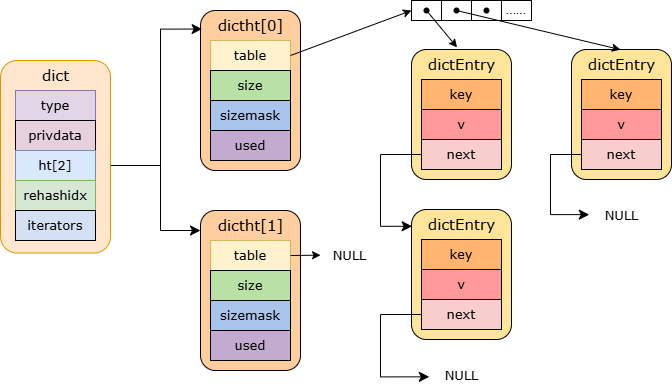

The diagram above was exported from draw.io. Its source (the exported page's mxGraphModel, read from the mxfile embedded in the PNG):
<mxGraphModel dx="1647" dy="839" grid="1" gridSize="10" guides="1" tooltips="1" connect="1" arrows="1" fold="1" page="1" pageScale="1" pageWidth="827" pageHeight="1169" math="0" shadow="0">
  <root>
    <mxCell id="0" />
    <mxCell id="1" parent="0" />
    <mxCell id="bVzGL-6WXSNZol0vnP83-20" value="" style="group" vertex="1" connectable="0" parent="1">
      <mxGeometry x="370" y="700" width="100" height="160" as="geometry" />
    </mxCell>
    <mxCell id="bVzGL-6WXSNZol0vnP83-17" value="" style="rounded=1;whiteSpace=wrap;html=1;fillColor=#FFCE9F;" vertex="1" parent="bVzGL-6WXSNZol0vnP83-20">
      <mxGeometry width="100" height="160" as="geometry" />
    </mxCell>
    <mxCell id="bVzGL-6WXSNZol0vnP83-9" value="&lt;font&gt;table&lt;/font&gt;" style="rounded=0;whiteSpace=wrap;html=1;fontSize=13;fontFamily=Verdana;container=0;fillColor=#fff2cc;strokeColor=#d6b656;" vertex="1" parent="bVzGL-6WXSNZol0vnP83-20">
      <mxGeometry x="10" y="30" width="80" height="30" as="geometry" />
    </mxCell>
    <mxCell id="bVzGL-6WXSNZol0vnP83-14" value="&lt;font&gt;size&lt;/font&gt;" style="rounded=0;whiteSpace=wrap;html=1;fontSize=13;fontFamily=Verdana;container=0;fillColor=#B9E0A5;" vertex="1" parent="bVzGL-6WXSNZol0vnP83-20">
      <mxGeometry x="10" y="60" width="80" height="30" as="geometry" />
    </mxCell>
    <mxCell id="bVzGL-6WXSNZol0vnP83-15" value="&lt;font&gt;sizemask&lt;/font&gt;" style="rounded=0;whiteSpace=wrap;html=1;fontSize=13;fontFamily=Verdana;container=0;fillColor=#A9C4EB;" vertex="1" parent="bVzGL-6WXSNZol0vnP83-20">
      <mxGeometry x="10" y="90" width="80" height="30" as="geometry" />
    </mxCell>
    <mxCell id="bVzGL-6WXSNZol0vnP83-16" value="&lt;font&gt;used&lt;/font&gt;" style="rounded=0;whiteSpace=wrap;html=1;fontSize=13;fontFamily=Verdana;container=0;fillColor=#C3ABD0;" vertex="1" parent="bVzGL-6WXSNZol0vnP83-20">
      <mxGeometry x="10" y="120" width="80" height="30" as="geometry" />
    </mxCell>
    <mxCell id="bVzGL-6WXSNZol0vnP83-18" value="&lt;font style=&quot;font-size: 15px;&quot; face=&quot;Verdana&quot;&gt;dictht[0]&lt;/font&gt;" style="text;html=1;align=center;verticalAlign=middle;resizable=0;points=[];autosize=1;strokeColor=none;fillColor=none;" vertex="1" parent="bVzGL-6WXSNZol0vnP83-20">
      <mxGeometry x="5" width="90" height="30" as="geometry" />
    </mxCell>
    <mxCell id="bVzGL-6WXSNZol0vnP83-21" value="" style="group" vertex="1" connectable="0" parent="1">
      <mxGeometry x="370" y="900" width="100" height="160" as="geometry" />
    </mxCell>
    <mxCell id="bVzGL-6WXSNZol0vnP83-22" value="" style="rounded=1;whiteSpace=wrap;html=1;fillColor=#FFCE9F;" vertex="1" parent="bVzGL-6WXSNZol0vnP83-21">
      <mxGeometry width="100" height="160" as="geometry" />
    </mxCell>
    <mxCell id="bVzGL-6WXSNZol0vnP83-23" value="&lt;font&gt;table&lt;/font&gt;" style="rounded=0;whiteSpace=wrap;html=1;fontSize=13;fontFamily=Verdana;container=0;fillColor=#fff2cc;strokeColor=#d6b656;" vertex="1" parent="bVzGL-6WXSNZol0vnP83-21">
      <mxGeometry x="10" y="30" width="80" height="30" as="geometry" />
    </mxCell>
    <mxCell id="bVzGL-6WXSNZol0vnP83-24" value="&lt;font&gt;size&lt;/font&gt;" style="rounded=0;whiteSpace=wrap;html=1;fontSize=13;fontFamily=Verdana;container=0;fillColor=#B9E0A5;" vertex="1" parent="bVzGL-6WXSNZol0vnP83-21">
      <mxGeometry x="10" y="60" width="80" height="30" as="geometry" />
    </mxCell>
    <mxCell id="bVzGL-6WXSNZol0vnP83-25" value="&lt;font&gt;sizemask&lt;/font&gt;" style="rounded=0;whiteSpace=wrap;html=1;fontSize=13;fontFamily=Verdana;container=0;fillColor=#A9C4EB;" vertex="1" parent="bVzGL-6WXSNZol0vnP83-21">
      <mxGeometry x="10" y="90" width="80" height="30" as="geometry" />
    </mxCell>
    <mxCell id="bVzGL-6WXSNZol0vnP83-26" value="&lt;font&gt;used&lt;/font&gt;" style="rounded=0;whiteSpace=wrap;html=1;fontSize=13;fontFamily=Verdana;container=0;fillColor=#C3ABD0;" vertex="1" parent="bVzGL-6WXSNZol0vnP83-21">
      <mxGeometry x="10" y="120" width="80" height="30" as="geometry" />
    </mxCell>
    <mxCell id="bVzGL-6WXSNZol0vnP83-27" value="&lt;font style=&quot;font-size: 15px;&quot; face=&quot;Verdana&quot;&gt;dictht[1]&lt;/font&gt;" style="text;html=1;align=center;verticalAlign=middle;resizable=0;points=[];autosize=1;strokeColor=none;fillColor=none;" vertex="1" parent="bVzGL-6WXSNZol0vnP83-21">
      <mxGeometry x="5" width="90" height="30" as="geometry" />
    </mxCell>
    <mxCell id="bVzGL-6WXSNZol0vnP83-29" value="" style="edgeStyle=segmentEdgeStyle;endArrow=classic;html=1;curved=0;rounded=0;endSize=8;startSize=8;exitX=1;exitY=0.5;exitDx=0;exitDy=0;entryX=0.016;entryY=0.116;entryDx=0;entryDy=0;entryPerimeter=0;" edge="1" parent="1" source="bVzGL-6WXSNZol0vnP83-3" target="bVzGL-6WXSNZol0vnP83-17">
      <mxGeometry width="50" height="50" relative="1" as="geometry">
        <mxPoint x="400" y="740" as="sourcePoint" />
        <mxPoint x="550" y="830" as="targetPoint" />
        <Array as="points">
          <mxPoint x="330" y="855" />
          <mxPoint x="330" y="719" />
        </Array>
      </mxGeometry>
    </mxCell>
    <mxCell id="bVzGL-6WXSNZol0vnP83-30" value="" style="edgeStyle=segmentEdgeStyle;endArrow=classic;html=1;curved=0;rounded=0;endSize=8;startSize=8;exitX=1;exitY=0.5;exitDx=0;exitDy=0;" edge="1" parent="1" source="bVzGL-6WXSNZol0vnP83-3">
      <mxGeometry width="50" height="50" relative="1" as="geometry">
        <mxPoint x="400" y="740" as="sourcePoint" />
        <mxPoint x="370" y="920" as="targetPoint" />
        <Array as="points">
          <mxPoint x="330" y="855" />
          <mxPoint x="330" y="920" />
        </Array>
      </mxGeometry>
    </mxCell>
    <mxCell id="bVzGL-6WXSNZol0vnP83-40" value="" style="group" vertex="1" connectable="0" parent="1">
      <mxGeometry x="170" y="750" width="110" height="192.5" as="geometry" />
    </mxCell>
    <mxCell id="bVzGL-6WXSNZol0vnP83-6" value="" style="rounded=1;whiteSpace=wrap;html=1;fillColor=#ffe6cc;strokeColor=#d79b00;container=0;" vertex="1" parent="bVzGL-6WXSNZol0vnP83-40">
      <mxGeometry width="110" height="192.5" as="geometry" />
    </mxCell>
    <mxCell id="bVzGL-6WXSNZol0vnP83-1" value="type" style="rounded=0;whiteSpace=wrap;html=1;fontSize=13;fontFamily=Verdana;fillColor=#e1d5e7;strokeColor=#9673a6;container=0;" vertex="1" parent="bVzGL-6WXSNZol0vnP83-40">
      <mxGeometry x="15" y="30" width="80" height="30" as="geometry" />
    </mxCell>
    <mxCell id="bVzGL-6WXSNZol0vnP83-2" value="&lt;font&gt;&lt;span&gt;privdata&lt;/span&gt;&lt;/font&gt;" style="rounded=0;whiteSpace=wrap;html=1;fontSize=13;fontFamily=Verdana;fillColor=#E6D0DE;gradientColor=none;container=0;" vertex="1" parent="bVzGL-6WXSNZol0vnP83-40">
      <mxGeometry x="15" y="60" width="80" height="30" as="geometry" />
    </mxCell>
    <mxCell id="bVzGL-6WXSNZol0vnP83-3" value="&lt;font&gt;&lt;span&gt;ht[2]&lt;/span&gt;&lt;/font&gt;" style="rounded=0;whiteSpace=wrap;html=1;fontSize=13;fontFamily=Verdana;fillColor=#dae8fc;strokeColor=#6c8ebf;container=0;" vertex="1" parent="bVzGL-6WXSNZol0vnP83-40">
      <mxGeometry x="15" y="90" width="80" height="30" as="geometry" />
    </mxCell>
    <mxCell id="bVzGL-6WXSNZol0vnP83-4" value="&lt;font&gt;&lt;span&gt;rehashidx&lt;/span&gt;&lt;/font&gt;" style="rounded=0;whiteSpace=wrap;html=1;fontSize=13;fontFamily=Verdana;fillColor=#d5e8d4;strokeColor=#82b366;container=0;" vertex="1" parent="bVzGL-6WXSNZol0vnP83-40">
      <mxGeometry x="15" y="120" width="80" height="30" as="geometry" />
    </mxCell>
    <mxCell id="bVzGL-6WXSNZol0vnP83-5" value="&lt;font&gt;&lt;span&gt;iterators&lt;/span&gt;&lt;/font&gt;" style="rounded=0;whiteSpace=wrap;html=1;fontSize=13;fontFamily=Verdana;fillColor=#D4E1F5;container=0;" vertex="1" parent="bVzGL-6WXSNZol0vnP83-40">
      <mxGeometry x="15" y="150" width="80" height="30" as="geometry" />
    </mxCell>
    <mxCell id="bVzGL-6WXSNZol0vnP83-7" value="&lt;font style=&quot;font-size: 15px;&quot; face=&quot;Verdana&quot;&gt;dict&lt;/font&gt;" style="text;html=1;align=center;verticalAlign=middle;resizable=0;points=[];autosize=1;strokeColor=none;fillColor=none;container=0;" vertex="1" parent="bVzGL-6WXSNZol0vnP83-40">
      <mxGeometry x="30" width="50" height="30" as="geometry" />
    </mxCell>
    <mxCell id="bVzGL-6WXSNZol0vnP83-46" value="" style="group" vertex="1" connectable="0" parent="1">
      <mxGeometry x="581" y="739" width="100" height="130" as="geometry" />
    </mxCell>
    <mxCell id="bVzGL-6WXSNZol0vnP83-44" value="" style="rounded=1;whiteSpace=wrap;html=1;fillColor=#FFE599;" vertex="1" parent="bVzGL-6WXSNZol0vnP83-46">
      <mxGeometry width="100" height="130" as="geometry" />
    </mxCell>
    <mxCell id="bVzGL-6WXSNZol0vnP83-41" value="&lt;font face=&quot;Verdana&quot; style=&quot;font-size: 13px;&quot;&gt;key&lt;/font&gt;" style="rounded=0;whiteSpace=wrap;html=1;fillColor=#FFB570;" vertex="1" parent="bVzGL-6WXSNZol0vnP83-46">
      <mxGeometry x="10" y="30" width="80" height="30" as="geometry" />
    </mxCell>
    <mxCell id="bVzGL-6WXSNZol0vnP83-42" value="&lt;font face=&quot;Verdana&quot; style=&quot;font-size: 13px;&quot;&gt;v&lt;/font&gt;" style="rounded=0;whiteSpace=wrap;html=1;fillColor=#FF9999;" vertex="1" parent="bVzGL-6WXSNZol0vnP83-46">
      <mxGeometry x="10" y="60" width="80" height="30" as="geometry" />
    </mxCell>
    <mxCell id="bVzGL-6WXSNZol0vnP83-43" value="&lt;font face=&quot;Verdana&quot; style=&quot;font-size: 13px;&quot;&gt;next&lt;/font&gt;" style="rounded=0;whiteSpace=wrap;html=1;fillColor=#F8CECC;" vertex="1" parent="bVzGL-6WXSNZol0vnP83-46">
      <mxGeometry x="10" y="90" width="80" height="30" as="geometry" />
    </mxCell>
    <mxCell id="bVzGL-6WXSNZol0vnP83-45" value="&lt;font style=&quot;font-size: 15px;&quot; face=&quot;Verdana&quot;&gt;dictEntry&lt;/font&gt;" style="text;html=1;align=center;verticalAlign=middle;resizable=0;points=[];autosize=1;strokeColor=none;fillColor=none;" vertex="1" parent="bVzGL-6WXSNZol0vnP83-46">
      <mxGeometry x="5" width="90" height="30" as="geometry" />
    </mxCell>
    <mxCell id="bVzGL-6WXSNZol0vnP83-47" value="" style="group" vertex="1" connectable="0" parent="1">
      <mxGeometry x="581" y="899" width="100" height="130" as="geometry" />
    </mxCell>
    <mxCell id="bVzGL-6WXSNZol0vnP83-48" value="" style="rounded=1;whiteSpace=wrap;html=1;fillColor=#FFE599;" vertex="1" parent="bVzGL-6WXSNZol0vnP83-47">
      <mxGeometry width="100" height="130" as="geometry" />
    </mxCell>
    <mxCell id="bVzGL-6WXSNZol0vnP83-49" value="&lt;font face=&quot;Verdana&quot; style=&quot;font-size: 13px;&quot;&gt;key&lt;/font&gt;" style="rounded=0;whiteSpace=wrap;html=1;fillColor=#FFB570;" vertex="1" parent="bVzGL-6WXSNZol0vnP83-47">
      <mxGeometry x="10" y="30" width="80" height="30" as="geometry" />
    </mxCell>
    <mxCell id="bVzGL-6WXSNZol0vnP83-50" value="&lt;font face=&quot;Verdana&quot; style=&quot;font-size: 13px;&quot;&gt;v&lt;/font&gt;" style="rounded=0;whiteSpace=wrap;html=1;fillColor=#FF9999;" vertex="1" parent="bVzGL-6WXSNZol0vnP83-47">
      <mxGeometry x="10" y="60" width="80" height="30" as="geometry" />
    </mxCell>
    <mxCell id="bVzGL-6WXSNZol0vnP83-51" value="&lt;font face=&quot;Verdana&quot; style=&quot;font-size: 13px;&quot;&gt;next&lt;/font&gt;" style="rounded=0;whiteSpace=wrap;html=1;fillColor=#F8CECC;" vertex="1" parent="bVzGL-6WXSNZol0vnP83-47">
      <mxGeometry x="10" y="90" width="80" height="30" as="geometry" />
    </mxCell>
    <mxCell id="bVzGL-6WXSNZol0vnP83-52" value="&lt;font style=&quot;font-size: 15px;&quot; face=&quot;Verdana&quot;&gt;dictEntry&lt;/font&gt;" style="text;html=1;align=center;verticalAlign=middle;resizable=0;points=[];autosize=1;strokeColor=none;fillColor=none;" vertex="1" parent="bVzGL-6WXSNZol0vnP83-47">
      <mxGeometry x="5" width="90" height="30" as="geometry" />
    </mxCell>
    <mxCell id="bVzGL-6WXSNZol0vnP83-53" value="" style="group" vertex="1" connectable="0" parent="1">
      <mxGeometry x="741" y="739" width="100" height="130" as="geometry" />
    </mxCell>
    <mxCell id="bVzGL-6WXSNZol0vnP83-54" value="" style="rounded=1;whiteSpace=wrap;html=1;fillColor=#FFE599;" vertex="1" parent="bVzGL-6WXSNZol0vnP83-53">
      <mxGeometry width="100" height="130" as="geometry" />
    </mxCell>
    <mxCell id="bVzGL-6WXSNZol0vnP83-55" value="&lt;font face=&quot;Verdana&quot; style=&quot;font-size: 13px;&quot;&gt;key&lt;/font&gt;" style="rounded=0;whiteSpace=wrap;html=1;fillColor=#FFB570;" vertex="1" parent="bVzGL-6WXSNZol0vnP83-53">
      <mxGeometry x="10" y="30" width="80" height="30" as="geometry" />
    </mxCell>
    <mxCell id="bVzGL-6WXSNZol0vnP83-56" value="&lt;font face=&quot;Verdana&quot; style=&quot;font-size: 13px;&quot;&gt;v&lt;/font&gt;" style="rounded=0;whiteSpace=wrap;html=1;fillColor=#FF9999;" vertex="1" parent="bVzGL-6WXSNZol0vnP83-53">
      <mxGeometry x="10" y="60" width="80" height="30" as="geometry" />
    </mxCell>
    <mxCell id="bVzGL-6WXSNZol0vnP83-57" value="&lt;font face=&quot;Verdana&quot; style=&quot;font-size: 13px;&quot;&gt;next&lt;/font&gt;" style="rounded=0;whiteSpace=wrap;html=1;fillColor=#F8CECC;" vertex="1" parent="bVzGL-6WXSNZol0vnP83-53">
      <mxGeometry x="10" y="90" width="80" height="30" as="geometry" />
    </mxCell>
    <mxCell id="bVzGL-6WXSNZol0vnP83-58" value="&lt;font style=&quot;font-size: 15px;&quot; face=&quot;Verdana&quot;&gt;dictEntry&lt;/font&gt;" style="text;html=1;align=center;verticalAlign=middle;resizable=0;points=[];autosize=1;strokeColor=none;fillColor=none;" vertex="1" parent="bVzGL-6WXSNZol0vnP83-53">
      <mxGeometry x="5" width="90" height="30" as="geometry" />
    </mxCell>
    <mxCell id="bVzGL-6WXSNZol0vnP83-61" value="" style="edgeStyle=segmentEdgeStyle;endArrow=classic;html=1;curved=0;rounded=0;endSize=8;startSize=8;entryX=0.006;entryY=0.129;entryDx=0;entryDy=0;entryPerimeter=0;exitX=0;exitY=0.5;exitDx=0;exitDy=0;" edge="1" parent="1" source="bVzGL-6WXSNZol0vnP83-43" target="bVzGL-6WXSNZol0vnP83-48">
      <mxGeometry width="50" height="50" relative="1" as="geometry">
        <mxPoint x="430" y="850" as="sourcePoint" />
        <mxPoint x="480" y="800" as="targetPoint" />
        <Array as="points">
          <mxPoint x="550" y="844" />
          <mxPoint x="550" y="916" />
        </Array>
      </mxGeometry>
    </mxCell>
    <mxCell id="bVzGL-6WXSNZol0vnP83-62" value="&lt;font style=&quot;font-size: 13px;&quot; face=&quot;Verdana&quot;&gt;NULL&lt;/font&gt;" style="text;html=1;align=center;verticalAlign=middle;resizable=0;points=[];autosize=1;strokeColor=none;fillColor=none;" vertex="1" parent="1">
      <mxGeometry x="601" y="1050" width="60" height="30" as="geometry" />
    </mxCell>
    <mxCell id="bVzGL-6WXSNZol0vnP83-63" value="" style="edgeStyle=segmentEdgeStyle;endArrow=classic;html=1;curved=0;rounded=0;endSize=8;startSize=8;entryX=-0.037;entryY=0.545;entryDx=0;entryDy=0;entryPerimeter=0;exitX=0;exitY=0.5;exitDx=0;exitDy=0;" edge="1" parent="1" source="bVzGL-6WXSNZol0vnP83-51" target="bVzGL-6WXSNZol0vnP83-62">
      <mxGeometry width="50" height="50" relative="1" as="geometry">
        <mxPoint x="430" y="850" as="sourcePoint" />
        <mxPoint x="480" y="800" as="targetPoint" />
        <Array as="points">
          <mxPoint x="550" y="1004" />
          <mxPoint x="550" y="1066" />
        </Array>
      </mxGeometry>
    </mxCell>
    <mxCell id="bVzGL-6WXSNZol0vnP83-68" value="" style="group" vertex="1" connectable="0" parent="1">
      <mxGeometry x="581" y="690" width="120" height="20" as="geometry" />
    </mxCell>
    <mxCell id="bVzGL-6WXSNZol0vnP83-35" value="" style="rounded=0;whiteSpace=wrap;html=1;" vertex="1" parent="bVzGL-6WXSNZol0vnP83-68">
      <mxGeometry x="30" width="30" height="20" as="geometry" />
    </mxCell>
    <mxCell id="bVzGL-6WXSNZol0vnP83-38" value="" style="rounded=0;whiteSpace=wrap;html=1;" vertex="1" parent="bVzGL-6WXSNZol0vnP83-68">
      <mxGeometry x="60" width="30" height="20" as="geometry" />
    </mxCell>
    <mxCell id="bVzGL-6WXSNZol0vnP83-39" value="......" style="rounded=0;whiteSpace=wrap;html=1;" vertex="1" parent="bVzGL-6WXSNZol0vnP83-68">
      <mxGeometry x="90" width="30" height="20" as="geometry" />
    </mxCell>
    <mxCell id="bVzGL-6WXSNZol0vnP83-59" value="" style="rounded=0;whiteSpace=wrap;html=1;" vertex="1" parent="bVzGL-6WXSNZol0vnP83-68">
      <mxGeometry width="30" height="20" as="geometry" />
    </mxCell>
    <mxCell id="bVzGL-6WXSNZol0vnP83-65" value="" style="shape=waypoint;sketch=0;fillStyle=solid;size=6;pointerEvents=1;points=[];fillColor=none;resizable=0;rotatable=0;perimeter=centerPerimeter;snapToPoint=1;" vertex="1" parent="bVzGL-6WXSNZol0vnP83-68">
      <mxGeometry x="5" width="20" height="20" as="geometry" />
    </mxCell>
    <mxCell id="bVzGL-6WXSNZol0vnP83-66" value="" style="shape=waypoint;sketch=0;fillStyle=solid;size=6;pointerEvents=1;points=[];fillColor=none;resizable=0;rotatable=0;perimeter=centerPerimeter;snapToPoint=1;" vertex="1" parent="bVzGL-6WXSNZol0vnP83-68">
      <mxGeometry x="35" width="20" height="20" as="geometry" />
    </mxCell>
    <mxCell id="bVzGL-6WXSNZol0vnP83-67" value="" style="shape=waypoint;sketch=0;fillStyle=solid;size=6;pointerEvents=1;points=[];fillColor=none;resizable=0;rotatable=0;perimeter=centerPerimeter;snapToPoint=1;" vertex="1" parent="bVzGL-6WXSNZol0vnP83-68">
      <mxGeometry x="65" width="20" height="20" as="geometry" />
    </mxCell>
    <mxCell id="bVzGL-6WXSNZol0vnP83-69" value="" style="endArrow=classic;html=1;rounded=0;entryX=0.488;entryY=0.004;entryDx=0;entryDy=0;entryPerimeter=0;exitX=0.556;exitY=1.039;exitDx=0;exitDy=0;exitPerimeter=0;" edge="1" parent="1" source="bVzGL-6WXSNZol0vnP83-66" target="bVzGL-6WXSNZol0vnP83-58">
      <mxGeometry width="50" height="50" relative="1" as="geometry">
        <mxPoint x="430" y="850" as="sourcePoint" />
        <mxPoint x="480" y="800" as="targetPoint" />
      </mxGeometry>
    </mxCell>
    <mxCell id="bVzGL-6WXSNZol0vnP83-70" value="" style="endArrow=classic;html=1;rounded=0;entryX=0.451;entryY=-0.07;entryDx=0;entryDy=0;entryPerimeter=0;" edge="1" parent="1" source="bVzGL-6WXSNZol0vnP83-65" target="bVzGL-6WXSNZol0vnP83-45">
      <mxGeometry width="50" height="50" relative="1" as="geometry">
        <mxPoint x="430" y="850" as="sourcePoint" />
        <mxPoint x="480" y="800" as="targetPoint" />
      </mxGeometry>
    </mxCell>
    <mxCell id="bVzGL-6WXSNZol0vnP83-71" value="&lt;font style=&quot;font-size: 13px;&quot; face=&quot;Verdana&quot;&gt;NULL&lt;/font&gt;" style="text;html=1;align=center;verticalAlign=middle;resizable=0;points=[];autosize=1;strokeColor=none;fillColor=none;" vertex="1" parent="1">
      <mxGeometry x="761" y="890" width="60" height="30" as="geometry" />
    </mxCell>
    <mxCell id="bVzGL-6WXSNZol0vnP83-72" value="" style="edgeStyle=segmentEdgeStyle;endArrow=classic;html=1;curved=0;rounded=0;endSize=8;startSize=8;entryX=-0.037;entryY=0.471;entryDx=0;entryDy=0;entryPerimeter=0;exitX=0;exitY=0.5;exitDx=0;exitDy=0;" edge="1" parent="1" source="bVzGL-6WXSNZol0vnP83-57" target="bVzGL-6WXSNZol0vnP83-71">
      <mxGeometry width="50" height="50" relative="1" as="geometry">
        <mxPoint x="430" y="850" as="sourcePoint" />
        <mxPoint x="480" y="800" as="targetPoint" />
        <Array as="points">
          <mxPoint x="720" y="844" />
          <mxPoint x="720" y="904" />
        </Array>
      </mxGeometry>
    </mxCell>
    <mxCell id="bVzGL-6WXSNZol0vnP83-73" value="" style="endArrow=classic;html=1;rounded=0;entryX=0;entryY=0.5;entryDx=0;entryDy=0;exitX=1;exitY=0.5;exitDx=0;exitDy=0;" edge="1" parent="1" source="bVzGL-6WXSNZol0vnP83-9" target="bVzGL-6WXSNZol0vnP83-59">
      <mxGeometry width="50" height="50" relative="1" as="geometry">
        <mxPoint x="430" y="850" as="sourcePoint" />
        <mxPoint x="480" y="800" as="targetPoint" />
      </mxGeometry>
    </mxCell>
    <mxCell id="bVzGL-6WXSNZol0vnP83-74" value="&lt;font style=&quot;font-size: 13px;&quot; face=&quot;Verdana&quot;&gt;NULL&lt;/font&gt;" style="text;html=1;align=center;verticalAlign=middle;resizable=0;points=[];autosize=1;strokeColor=none;fillColor=none;" vertex="1" parent="1">
      <mxGeometry x="489" y="930" width="60" height="30" as="geometry" />
    </mxCell>
    <mxCell id="bVzGL-6WXSNZol0vnP83-75" value="" style="endArrow=classic;html=1;rounded=0;entryX=0.017;entryY=0.489;entryDx=0;entryDy=0;entryPerimeter=0;exitX=1;exitY=0.5;exitDx=0;exitDy=0;" edge="1" parent="1" source="bVzGL-6WXSNZol0vnP83-23" target="bVzGL-6WXSNZol0vnP83-74">
      <mxGeometry width="50" height="50" relative="1" as="geometry">
        <mxPoint x="449" y="850" as="sourcePoint" />
        <mxPoint x="499" y="800" as="targetPoint" />
      </mxGeometry>
    </mxCell>
  </root>
</mxGraphModel>